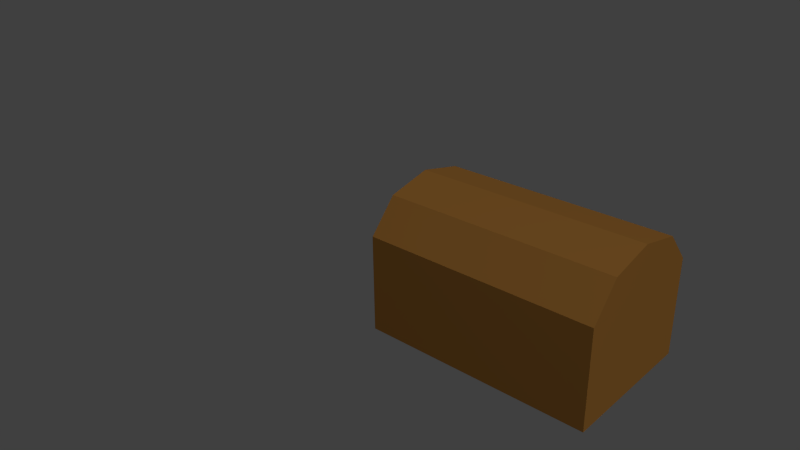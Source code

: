 # Source: Chest1.5.blend  (saved by Blender 2.67.0; exported with 4.5.12 LTS)
import bpy
from mathutils import Matrix  # noqa: F401  (used for matrix-valued properties, if any)

bpy.ops.wm.read_factory_settings(use_empty=True)
scene = bpy.context.scene
scene.name = 'Scene'

# ---- collections
col_collection_1 = bpy.data.collections.new('Collection 1'); scene.collection.children.link(col_collection_1)

# ---- materials (node trees are filled in below, after node groups)
mat_chest_wood = bpy.data.materials.new('Chest Wood')
mat_chest_wood.alpha_threshold = 0.0
mat_chest_wood.use_transparent_shadow = False
mat_chest_wood.diffuse_color = (0.4109, 0.1857, 0.04041, 1.0)
mat_chest_wood.roughness = 0.5
mat_chest_wood.specular_intensity = 0.0
mat_chest_wood.line_color = (0.0, 0.0, 0.0, 1.0)

# ---- material node trees

# ---- world
world_world = bpy.data.worlds.new('World'); scene.world = world_world
world_world.color = (0.05088, 0.05088, 0.05088)
world_world.use_sun_shadow = False
world_world.sun_shadow_jitter_overblur = 0.0
world_world.cycles.sampling_method = 'MANUAL'
world_world.cycles.sample_map_resolution = 256

# ---- cameras
cam_camera = bpy.data.cameras.new('Camera')
cam_camera.clip_end = 100.0
cam_camera.lens = 35.0
cam_camera.sensor_width = 32.0
cam_camera.sensor_height = 18.0
cam_camera.ortho_scale = 7.314
cam_camera.dof.focus_distance = 0.0
cam_camera.dof.aperture_fstop = 128.0

# ---- lights
light_hemi = bpy.data.lights.new('Hemi', 'SUN')
light_hemi.transmission_factor = 0.0
light_hemi.angle = 0.1993
light_hemi.energy = 0.88
light_hemi.shadow_buffer_clip_start = 0.5
light_hemi.shadow_soft_size = 0.1
light_hemi.shadow_cascade_max_distance = 1000.0
light_hemi.cycles.use_multiple_importance_sampling = False
light_lamp = bpy.data.lights.new('Lamp', 'POINT')
light_lamp.transmission_factor = 0.0
light_lamp.cutoff_distance = 30.0
light_lamp.energy = 100.0
light_lamp.shadow_buffer_clip_start = 1.001
light_lamp.shadow_soft_size = 0.1
light_lamp.shadow_maximum_resolution = 0.006
light_lamp.use_absolute_resolution = True
light_lamp.cycles.use_multiple_importance_sampling = False

# ---- meshes
me_cube = bpy.data.meshes.new('Cube')
me_cube.from_pydata([(1.576, 1.0, -0.9798), (1.576, -1.0, -0.9798), (-1.566, -1.0, -0.9798), (-1.566, 1.0, -0.9798), (1.576, 1.0, 0.3742), (1.576, -1.0, 0.3742), (-1.566, -1.0, 0.3742), (-1.566, 1.0, 0.3742), (-1.565, 3.129e-05, 0.9538), (1.577, 3.116e-05, 0.9538), (-1.565, 0.6173, 0.8114), (1.577, 0.6173, 0.8114), (-1.565, 0.9988, 0.3736), (1.577, 0.9988, 0.3736), (-1.565, -0.9988, 0.3736), (1.577, -0.9988, 0.3736), (-1.565, -0.6173, 0.8114), (1.577, -0.6173, 0.8114)], [], [(0, 1, 2, 3), (0, 4, 5, 1), (1, 5, 6, 2), (2, 6, 7, 3), (4, 0, 3, 7), (8, 9, 11, 10), (10, 11, 13, 12), (13, 11, 9, 17, 15), (16, 17, 9, 8), (14, 15, 17, 16), (16, 8, 10, 12, 14)])
_uv = me_cube.uv_layers.new(name='UVMap')
_uv.uv.foreach_set('vector', [0.9998, 0.06832, 0.9998, 0.3864, 0.5002, 0.3864, 0.5002, 0.06832, 0.4998, 0.6021, 0.4998, 0.3868, 0.8178, 0.3868, 0.8178, 0.6021, 0.8178, 0.6025, 0.8178, 0.8178, 0.3182, 0.8178, 0.3182, 0.6025, 0.3182, 0.6025, 0.3182, 0.8178, 0.000202, 0.8178, 0.0002019, 0.6025, 0.4998, 0.3868, 0.4998, 0.6021, 0.0002021, 0.6021, 0.0002019, 0.3868, 0.0002022, 0.1933, 0.4998, 0.1933, 0.4998, 0.294, 0.0002023, 0.294, 0.0002023, 0.294, 0.4998, 0.294, 0.4998, 0.3864, 0.0002024, 0.3864, 0.3178, 0.8183, 0.2572, 0.8879, 0.159, 0.9105, 0.06084, 0.8878, 0.0002019, 0.8182, 0.0002021, 0.09254, 0.4998, 0.09254, 0.4998, 0.1933, 0.0002022, 0.1933, 0.0002019, 0.0002024, 0.4998, 0.0002019, 0.4998, 0.09254, 0.0002021, 0.09254, 0.3789, 0.8408, 0.4771, 0.8182, 0.5752, 0.8408, 0.6359, 0.9104, 0.3183, 0.9104])
me_cube.materials.append(mat_chest_wood)
me_cube.use_remesh_preserve_volume = False
me_cube.use_remesh_preserve_attributes = False
me_cube.use_mirror_vertex_groups = False
me_cube.update()

# ---- objects
ob_hemi = bpy.data.objects.new('Hemi', light_hemi)
ob_chest = bpy.data.objects.new('Chest', me_cube)
ob_lamp = bpy.data.objects.new('Lamp', light_lamp)
ob_camera = bpy.data.objects.new('Camera', cam_camera)

# ---- transforms, parenting, visibility, modifiers, constraints
ob_hemi.location = (8.333, -2.445, 9.082)
ob_hemi.rotation_euler = (3.58e-08, 0.6606, -0.2395)
ob_hemi.lineart.crease_threshold = 0.0
ob_chest.location = (0.0, 0.0, 0.0)
ob_chest.lock_rotations_4d = False
ob_chest.empty_display_type = 'ARROWS'
ob_chest.lineart.crease_threshold = 0.0
ob_lamp.location = (4.839, -5.891, 6.652)
ob_lamp.rotation_euler = (0.6503, 0.05522, 1.866)
ob_lamp.lock_rotations_4d = False
ob_lamp.empty_display_type = 'ARROWS'
ob_lamp.color = (0.0, 0.0, 0.0, 0.0)
ob_lamp.lineart.crease_threshold = 0.0
ob_camera.location = (5.213, -7.908, 5.344)
ob_camera.rotation_euler = (1.109, 0.01082, -5.548)
ob_camera.lock_rotations_4d = False
ob_camera.empty_display_type = 'ARROWS'
ob_camera.color = (0.0, 0.0, 0.0, 0.0)
ob_camera.display_type = 'WIRE'
ob_camera.lineart.crease_threshold = 0.0

# ---- collection membership
col_collection_1.objects.link(ob_hemi)
col_collection_1.objects.link(ob_chest)
col_collection_1.objects.link(ob_lamp)
col_collection_1.objects.link(ob_camera)

# ---- scene / render settings (as saved in the file)
scene.camera = ob_camera
scene.frame_start = 1; scene.frame_end = 250; scene.frame_set(1)
scene.render.engine = 'BLENDER_EEVEE_NEXT'
scene.render.image_settings.color_mode = 'RGB'
scene.render.image_settings.compression = 90
scene.render.resolution_percentage = 50
scene.render.dither_intensity = 0.0
scene.cycles.use_denoising = False
scene.cycles.samples = 10
scene.cycles.sampling_pattern = 'TABULATED_SOBOL'
scene.cycles.light_sampling_threshold = 0.0
scene.cycles.use_adaptive_sampling = False
scene.cycles.use_light_tree = False
scene.cycles.blur_glossy = 0.0
scene.cycles.volume_bounces = 1
scene.cycles.pixel_filter_type = 'GAUSSIAN'
scene.cycles.sample_clamp_indirect = 0.0
scene.view_settings.view_transform = 'Standard'
bpy.context.view_layer.update()
